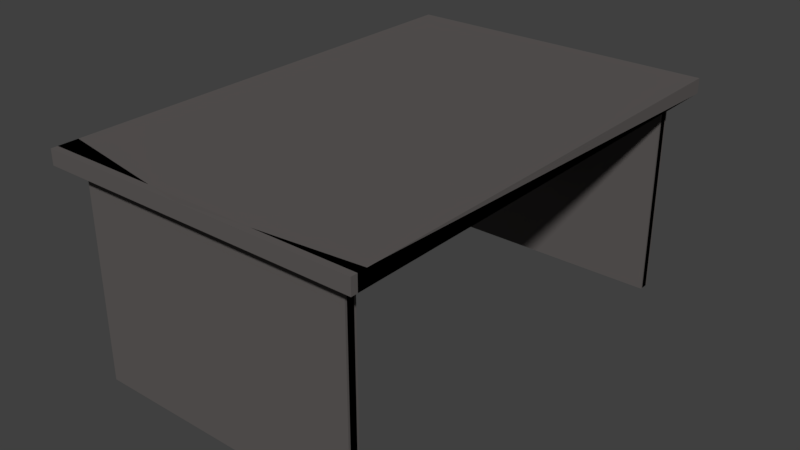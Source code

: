 # Source: deskgreyupdated.blend  (saved by Blender 2.79.0; exported with 4.5.12 LTS)
import bpy
from mathutils import Matrix  # noqa: F401  (used for matrix-valued properties, if any)

bpy.ops.wm.read_factory_settings(use_empty=True)
scene = bpy.context.scene
scene.name = 'Scene'

# ---- collections
col_collection_1 = bpy.data.collections.new('Collection 1'); scene.collection.children.link(col_collection_1)

# ---- materials (node trees are filled in below, after node groups)
mat_material = bpy.data.materials.new('Material')
mat_material.alpha_threshold = 0.0
mat_material.use_transparent_shadow = False
mat_material.diffuse_color = (0.1149, 0.1051, 0.1022, 1.0)
mat_material.roughness = 0.5
mat_material.line_color = (0.0, 0.0, 0.0, 1.0)

# ---- material node trees

# ---- world
world_world = bpy.data.worlds.new('World'); scene.world = world_world
world_world.color = (0.05088, 0.05088, 0.05088)
world_world.use_sun_shadow = False
world_world.sun_shadow_jitter_overblur = 0.0
world_world.cycles.sampling_method = 'MANUAL'

# ---- meshes
me_cube = bpy.data.meshes.new('Cube')
me_cube.from_pydata([(1.0, 48.54, -1.0), (1.0, 46.54, -1.0), (-1.0, 46.54, -1.0), (-1.0, 48.54, -1.0), (1.0, 48.54, 1.0), (1.0, 46.54, 1.0), (-1.0, 46.54, 1.0), (-1.0, 48.54, 1.0), (1.0, -48.99, -1.0), (1.0, -46.99, -1.0), (-1.0, -46.99, -1.0), (-1.0, -48.99, -1.0), (1.0, -48.99, 1.0), (1.0, -46.99, 1.0), (-1.0, -46.99, 1.0), (-1.0, -48.99, 1.0), (1.0, -48.99, 1.0), (1.0, -46.99, 1.0), (-1.0, -48.99, 1.0), (-1.0, -46.99, 1.0), (1.15, -49.14, 1.0), (1.15, -46.84, 1.0), (-1.15, -49.14, 1.0), (-1.15, -46.84, 1.0), (1.15, -49.14, 1.144), (1.15, -46.84, 1.144), (-1.15, -49.14, 1.144), (-1.15, -46.84, 1.144), (1.15, 51.13, 1.0), (-1.15, 51.13, 1.0), (1.15, -52.56, 1.0), (-1.15, -52.56, 1.0), (1.15, -52.56, 1.144), (-1.15, -52.56, 1.144), (1.09, -44.27, 1.0), (-1.09, -44.27, 1.0), (1.09, 48.56, 1.0), (-1.09, 48.56, 1.0), (0.9372, -41.77, 1.0), (-0.9095, -41.77, 1.0), (0.9372, 46.06, 1.0), (-0.9095, 46.06, 1.0), (0.9372, -41.77, 0.758), (-0.9095, -41.77, 0.758), (0.9372, 46.06, 0.758), (-0.9095, 46.06, 0.758), (-0.05747, -48.99, -1.0), (-0.05747, -46.99, -1.0), (-0.05747, -48.99, 1.0), (-0.05747, -46.99, 1.0), (-0.05747, -48.99, 1.0), (-0.05747, -46.99, 1.0), (-0.06609, -49.14, 1.0), (-0.06609, -46.84, 1.0), (-0.06609, 51.13, 1.0), (-0.06609, -52.56, 1.0), (-0.06609, -52.56, 1.144), (-0.06262, -44.27, 1.0), (-0.06262, 48.56, 1.0), (-0.03919, -41.77, 1.0), (-0.03919, 46.06, 1.0), (-0.03919, -41.77, 0.758), (-0.03919, 46.06, 0.758), (0.04712, -48.99, -1.0), (0.04712, -46.99, -1.0), (0.04712, -48.99, 1.0), (0.04712, -46.99, 1.0), (0.04712, -48.99, 1.0), (0.04712, -46.99, 1.0), (0.05418, -49.14, 1.0), (0.05418, -46.84, 1.0), (0.05418, 51.13, 1.0), (0.05418, -52.56, 1.0), (0.05418, -52.56, 1.144), (0.05134, -44.27, 1.0), (0.05134, 48.56, 1.0), (0.05738, -41.77, 1.0), (0.05738, 46.06, 1.0), (0.05738, -41.77, 0.758), (0.05738, 46.06, 0.758), (0.05738, -41.77, -0.07206), (-0.03919, -41.77, -0.07206), (0.05738, 46.06, -0.07206), (-0.03919, 46.06, -0.07206), (1.0, -48.54, -1.0), (1.0, -46.54, -1.0), (-1.0, -46.54, -1.0), (-1.0, -48.54, -1.0), (1.0, -48.54, 1.0), (1.0, -46.54, 1.0), (-1.0, -46.54, 1.0), (-1.0, -48.54, 1.0), (1.0, 48.99, -1.0), (1.0, 46.99, -1.0), (-1.0, 46.99, -1.0), (-1.0, 48.99, -1.0), (1.0, 48.99, 1.0), (1.0, 46.99, 1.0), (-1.0, 46.99, 1.0), (-1.0, 48.99, 1.0), (1.0, 48.99, 1.0), (1.0, 46.99, 1.0), (-1.0, 48.99, 1.0), (-1.0, 46.99, 1.0), (1.15, 49.14, 1.0), (1.15, 46.84, 1.0), (-1.15, 49.14, 1.0), (-1.15, 46.84, 1.0), (1.15, 49.14, 1.144), (1.15, 46.84, 1.144), (-1.15, 49.14, 1.144), (-1.15, 46.84, 1.144), (1.15, -51.13, 1.0), (-1.15, -51.13, 1.0), (1.15, -51.13, 1.144), (-1.15, -51.13, 1.144), (1.15, 52.56, 1.0), (-1.15, 52.56, 1.0), (1.15, 52.56, 1.144), (-1.15, 52.56, 1.144), (1.09, 44.27, 1.0), (-1.09, 44.27, 1.0), (1.09, -48.56, 1.0), (-1.09, -48.56, 1.0), (0.9372, 41.77, 1.0), (-0.9095, 41.77, 1.0), (0.9372, -46.06, 1.0), (-0.9095, -46.06, 1.0), (0.9372, 41.77, 0.758), (-0.9095, 41.77, 0.758), (0.9372, -46.06, 0.758), (-0.9095, -46.06, 0.758), (-0.05747, 48.99, -1.0), (-0.05747, 46.99, -1.0), (-0.05747, 48.99, 1.0), (-0.05747, 46.99, 1.0), (-0.05747, 48.99, 1.0), (-0.05747, 46.99, 1.0), (-0.06609, 49.14, 1.0), (-0.06609, 46.84, 1.0), (-0.06609, -51.13, 1.0), (-0.06609, -51.13, 1.144), (-0.06609, 52.56, 1.0), (-0.06609, 52.56, 1.144), (-0.06262, 44.27, 1.0), (-0.06262, -48.56, 1.0), (-0.03919, 41.77, 1.0), (-0.03919, -46.06, 1.0), (-0.03919, 41.77, 0.758), (-0.03919, -46.06, 0.758), (0.04712, 48.99, -1.0), (0.04712, 46.99, -1.0), (0.04712, 48.99, 1.0), (0.04712, 46.99, 1.0), (0.04712, 48.99, 1.0), (0.04712, 46.99, 1.0), (0.05418, 49.14, 1.0), (0.05418, 46.84, 1.0), (0.05418, -51.13, 1.0), (0.05418, -51.13, 1.144), (0.05418, 52.56, 1.0), (0.05418, 52.56, 1.144), (0.05134, 44.27, 1.0), (0.05134, -48.56, 1.0), (0.05738, 41.77, 1.0), (0.05738, -46.06, 1.0), (0.05738, 41.77, 0.758), (0.05738, -46.06, 0.758), (0.05738, 41.77, -0.07206), (-0.03919, 41.77, -0.07206), (0.05738, -46.06, -0.07206), (-0.03919, -46.06, -0.07206)], [], [(0, 1, 2, 3), (4, 7, 6, 5), (0, 4, 5, 1), (1, 5, 6, 2), (2, 6, 7, 3), (4, 0, 3, 7), (46, 11, 10, 47), (14, 15, 18, 19), (8, 9, 13, 12), (47, 10, 14, 49), (10, 11, 15, 14), (65, 48, 15, 11, 46, 63, 8, 12), (51, 19, 23, 53), (65, 12, 16, 67), (49, 14, 19, 51), (12, 13, 17, 16), (53, 23, 35, 57), (16, 17, 21, 20), (19, 18, 22, 23), (67, 16, 20, 69), (20, 21, 25, 24), (23, 22, 26, 27), (25, 21, 28), (23, 27, 29), (72, 30, 32, 73), (20, 24, 32, 30), (69, 20, 30, 72), (26, 22, 31, 33), (36, 34, 38, 40), (23, 29, 37, 35), (71, 28, 36, 75), (28, 21, 34, 36), (39, 41, 45, 43), (75, 36, 40, 77), (35, 37, 41, 39), (57, 35, 39, 59), (61, 43, 45, 62), (59, 39, 43, 61), (40, 38, 42, 44), (77, 40, 44, 79), (41, 60, 62, 45), (76, 59, 61, 78), (62, 79, 82, 83), (74, 57, 59, 76), (37, 58, 60, 41), (29, 54, 58, 37), (22, 52, 55, 31), (31, 55, 56, 33), (18, 50, 52, 22), (70, 53, 57, 74), (66, 49, 51, 68), (15, 48, 50, 18), (68, 51, 53, 70), (64, 47, 49, 66), (63, 46, 47, 64), (8, 63, 64, 9), (9, 64, 66, 13), (17, 68, 70, 21), (13, 66, 68, 17), (21, 70, 74, 34), (73, 32, 24, 25, 28, 71, 54, 29, 27, 26, 33, 56), (34, 74, 76, 38), (42, 78, 79, 44), (38, 76, 78, 42), (60, 77, 79, 62), (58, 75, 77, 60), (54, 71, 75, 58), (52, 69, 72, 55), (55, 72, 73, 56), (50, 67, 69, 52), (48, 65, 67, 50), (80, 81, 83, 82), (79, 78, 80, 82), (61, 62, 83, 81), (78, 61, 81, 80), (84, 87, 86, 85), (88, 89, 90, 91), (84, 85, 89, 88), (85, 86, 90, 89), (86, 87, 91, 90), (88, 91, 87, 84), (132, 133, 94, 95), (98, 103, 102, 99), (92, 96, 97, 93), (133, 135, 98, 94), (94, 98, 99, 95), (150, 132, 95, 99, 134, 152, 96, 92), (137, 139, 107, 103), (152, 154, 100, 96), (135, 137, 103, 98), (96, 100, 101, 97), (139, 144, 121, 107), (100, 104, 105, 101), (103, 107, 106, 102), (154, 156, 104, 100), (104, 108, 109, 105), (107, 111, 110, 106), (140, 141, 115, 113), (109, 114, 112, 105), (107, 113, 115, 111), (160, 161, 118, 116), (104, 116, 118, 108), (156, 160, 116, 104), (110, 119, 117, 106), (122, 126, 124, 120), (107, 121, 123, 113), (158, 163, 122, 112), (112, 122, 120, 105), (125, 129, 131, 127), (163, 165, 126, 122), (121, 125, 127, 123), (144, 146, 125, 121), (148, 149, 131, 129), (146, 148, 129, 125), (126, 130, 128, 124), (165, 167, 130, 126), (127, 131, 149, 147), (164, 166, 148, 146), (149, 171, 170, 167), (162, 164, 146, 144), (123, 127, 147, 145), (113, 123, 145, 140), (106, 117, 142, 138), (117, 119, 143, 142), (158, 159, 141, 140), (102, 106, 138, 136), (157, 162, 144, 139), (153, 155, 137, 135), (99, 102, 136, 134), (155, 157, 139, 137), (151, 153, 135, 133), (150, 151, 133, 132), (92, 93, 151, 150), (93, 97, 153, 151), (101, 105, 157, 155), (97, 101, 155, 153), (105, 120, 162, 157), (108, 118, 161, 143, 119, 110, 111, 115, 141, 159, 114, 109), (112, 114, 159, 158), (120, 124, 164, 162), (128, 130, 167, 166), (124, 128, 166, 164), (147, 149, 167, 165), (145, 147, 165, 163), (140, 145, 163, 158), (138, 142, 160, 156), (142, 143, 161, 160), (136, 138, 156, 154), (134, 136, 154, 152), (168, 170, 171, 169), (167, 170, 168, 166), (148, 169, 171, 149), (166, 168, 169, 148)])
_uv = me_cube.uv_layers.new(name='UVMap')
_uv.uv.foreach_set('vector', [0.8654, 0.1157, 0.953, 0.1157, 0.953, 0.135, 0.8654, 0.135, 0.953, 0.2122, 0.8654, 0.2122, 0.8654, 0.1929, 0.953, 0.1929, 0.953, 0.1543, 0.8654, 0.1543, 0.8654, 0.135, 0.953, 0.135, 0.7778, 0.1543, 0.7778, 0.135, 0.8654, 0.135, 0.8654, 0.1543, 0.8654, 0.1543, 0.953, 0.1543, 0.953, 0.1736, 0.8654, 0.1736, 0.953, 0.0, 0.953, 0.01929, 0.8654, 0.01929, 0.8654, 8.048e-09, 0.9067, 0.05786, 0.8654, 0.05786, 0.8654, 0.03858, 0.9067, 0.03858, 0.0, 0.0, 0.0, 0.0, 0.0, 0.0, 0.0, 0.0, 0.8654, 0.0, 0.8654, 0.01929, 0.7778, 0.01929, 0.7778, 0.0, 0.8654, 0.1066, 0.8654, 0.1157, 0.7778, 0.1157, 0.7778, 0.1066, 0.7778, 0.07715, 0.7778, 0.05786, 0.8654, 0.05786, 0.8654, 0.07715, 0.7778, 0.1837, 0.7778, 0.1827, 0.7778, 0.1736, 0.8654, 0.1736, 0.8654, 0.1827, 0.8654, 0.1837, 0.8654, 0.1929, 0.7778, 0.1929, 0.05288, 0.05377, 0.09417, 0.05377, 0.1007, 0.05521, 0.05326, 0.05521, 0.0, 0.0, 0.0, 0.0, 0.0, 0.0, 0.0, 0.0, 0.0, 0.0, 0.0, 0.0, 0.0, 0.0, 0.0, 0.0, 0.0, 0.0, 0.0, 0.0, 0.0, 0.0, 0.0, 0.0, 0.05326, 0.05521, 0.1007, 0.05521, 0.09809, 0.07999, 0.05311, 0.07999, 0.006565, 0.03448, 0.006565, 0.05377, 7.832e-08, 0.05521, 1.044e-08, 0.03303, 0.09417, 0.05377, 0.09417, 0.03448, 0.1007, 0.03303, 0.1007, 0.05521, 0.0483, 0.03448, 0.006565, 0.03448, 1.044e-08, 0.03303, 0.04799, 0.03303, 0.7504, 0.967, 0.7504, 0.9448, 0.7567, 0.9448, 0.7567, 0.967, 0.7567, 0.05521, 0.7567, 0.03303, 0.7631, 0.03303, 0.7631, 0.05521, 0.7567, 0.9448, 0.7504, 0.9448, 0.7504, 0.0, 0.7567, 0.05521, 0.7631, 0.05521, 0.7567, 1.0, 0.953, 0.1292, 0.953, 0.1186, 0.9594, 0.1186, 0.9594, 0.1292, 0.7504, 0.967, 0.7567, 0.967, 0.7567, 1.0, 0.7504, 1.0, 0.04799, 0.03303, 1.044e-08, 0.03303, 0.0, 0.0, 0.04799, 0.0, 0.7631, 0.03303, 0.7567, 0.03303, 0.7567, 0.0, 0.7631, 0.0, 0.002643, 0.9752, 0.002642, 0.07999, 0.009315, 0.1041, 0.009316, 0.9511, 0.1007, 0.05521, 0.1007, 1.0, 0.09809, 0.9752, 0.09809, 0.07999, 0.04799, 1.0, 4.543e-07, 1.0, 0.002643, 0.9752, 0.04812, 0.9752, 4.543e-07, 1.0, 7.832e-08, 0.05521, 0.002642, 0.07999, 0.002643, 0.9752, 0.7335, 0.847, 0.7335, 0.0, 0.7441, 0.0, 0.7441, 0.847, 0.04812, 0.9752, 0.002643, 0.9752, 0.009316, 0.9511, 0.04785, 0.9511, 0.09809, 0.07999, 0.09809, 0.9752, 0.0902, 0.9511, 0.0902, 0.1041, 0.05311, 0.07999, 0.09809, 0.07999, 0.0902, 0.1041, 0.05208, 0.1041, 0.5562, 0.847, 0.5181, 0.847, 0.5181, 0.0, 0.5562, 0.0, 0.953, 0.008393, 0.953, 0.0, 0.9636, 0.0, 0.9636, 0.008393, 0.7017, 0.847, 0.7017, 0.0, 0.7123, 0.0, 0.7123, 0.847, 0.953, 0.06191, 0.953, 0.05343, 0.9636, 0.05343, 0.9636, 0.06191, 0.953, 0.07124, 0.953, 0.06284, 0.9636, 0.06284, 0.9636, 0.07124, 0.953, 0.009324, 0.953, 0.008393, 0.9636, 0.008393, 0.9636, 0.009324, 0.9636, 0.06284, 0.9636, 0.06191, 1.0, 0.06191, 1.0, 0.06284, 0.04812, 0.07999, 0.05311, 0.07999, 0.05208, 0.1041, 0.04785, 0.1041, 0.09809, 0.9752, 0.05311, 0.9752, 0.05208, 0.9511, 0.0902, 0.9511, 0.1007, 1.0, 0.05326, 1.0, 0.05311, 0.9752, 0.09809, 0.9752, 0.1007, 0.03303, 0.05326, 0.03303, 0.05326, 0.0, 0.1007, 0.0, 0.953, 0.1408, 0.953, 0.1303, 0.9594, 0.1303, 0.9594, 0.1408, 0.09417, 0.03448, 0.05288, 0.03448, 0.05326, 0.03303, 0.1007, 0.03303, 0.04799, 0.05521, 0.05326, 0.05521, 0.05311, 0.07999, 0.04812, 0.07999, 0.0, 0.0, 0.0, 0.0, 0.0, 0.0, 0.0, 0.0, 0.0, 0.0, 0.0, 0.0, 0.0, 0.0, 0.0, 0.0, 0.0483, 0.05377, 0.05288, 0.05377, 0.05326, 0.05521, 0.04799, 0.05521, 0.8654, 0.1056, 0.8654, 0.1066, 0.7778, 0.1066, 0.7778, 0.1056, 0.9113, 0.05786, 0.9067, 0.05786, 0.9067, 0.03858, 0.9113, 0.03858, 0.953, 0.05786, 0.9113, 0.05786, 0.9113, 0.03858, 0.953, 0.03858, 0.8654, 0.09644, 0.8654, 0.1056, 0.7778, 0.1056, 0.7778, 0.09644, 0.006565, 0.05377, 0.0483, 0.05377, 0.04799, 0.05521, 7.832e-08, 0.05521, 0.0, 0.0, 0.0, 0.0, 0.0, 0.0, 0.0, 0.0, 7.832e-08, 0.05521, 0.04799, 0.05521, 0.04812, 0.07999, 0.002642, 0.07999, 0.2542, 0.0, 0.3022, 0.0, 0.3022, 0.03303, 0.3022, 0.05521, 0.3022, 1.0, 0.2542, 1.0, 0.2489, 1.0, 0.2015, 1.0, 0.2015, 0.05521, 0.2015, 0.03303, 0.2015, 0.0, 0.2489, 0.0, 0.002642, 0.07999, 0.04812, 0.07999, 0.04785, 0.1041, 0.009315, 0.1041, 0.48, 0.847, 0.4415, 0.847, 0.4415, 0.0, 0.48, 0.0, 0.953, 0.01781, 0.953, 0.009324, 0.9636, 0.009324, 0.9636, 0.01781, 0.953, 0.06284, 0.953, 0.06191, 0.9636, 0.06191, 0.9636, 0.06284, 0.05311, 0.9752, 0.04812, 0.9752, 0.04785, 0.9511, 0.05208, 0.9511, 0.05326, 1.0, 0.04799, 1.0, 0.04812, 0.9752, 0.05311, 0.9752, 0.05326, 0.03303, 0.04799, 0.03303, 0.04799, 0.0, 0.05326, 0.0, 0.953, 0.1303, 0.953, 0.1292, 0.9594, 0.1292, 0.9594, 0.1303, 0.05288, 0.03448, 0.0483, 0.03448, 0.04799, 0.03303, 0.05326, 0.03303, 0.0, 0.0, 0.0, 0.0, 0.0, 0.0, 0.0, 0.0, 0.7778, 0.847, 0.7736, 0.847, 0.7736, 0.0, 0.7778, 0.0, 0.5926, 0.847, 0.5926, 0.0, 0.629, 0.0, 0.629, 0.847, 0.6653, 0.847, 0.6653, 0.0, 0.7017, 0.0, 0.7017, 0.847, 0.9636, 0.009324, 0.9636, 0.008393, 1.0, 0.008393, 1.0, 0.009324, 0.953, 0.09644, 0.8654, 0.09644, 0.8654, 0.07715, 0.953, 0.07715, 0.953, 0.1736, 0.953, 0.1929, 0.8654, 0.1929, 0.8654, 0.1736, 0.953, 0.09644, 0.953, 0.1157, 0.8654, 0.1157, 0.8654, 0.09644, 0.8654, 0.1157, 0.8654, 0.135, 0.7778, 0.135, 0.7778, 0.1157, 0.7778, 0.2122, 0.7778, 0.1929, 0.8654, 0.1929, 0.8654, 0.2122, 0.8654, 0.03858, 0.8654, 0.01929, 0.953, 0.01929, 0.953, 0.03858, 0.9067, 0.05786, 0.9067, 0.07715, 0.8654, 0.07715, 0.8654, 0.05786, 0.0, 0.0, 0.0, 0.0, 0.0, 0.0, 0.0, 0.0, 0.8654, 0.03858, 0.7778, 0.03858, 0.7778, 0.01929, 0.8654, 0.01929, 0.8242, 0.1736, 0.8242, 0.1543, 0.8654, 0.1543, 0.8654, 0.1736, 0.7778, 0.03858, 0.8654, 0.03858, 0.8654, 0.05786, 0.7778, 0.05786, 0.8237, 0.09644, 0.8191, 0.09644, 0.7778, 0.09644, 0.7778, 0.07715, 0.8191, 0.07715, 0.8237, 0.07715, 0.8654, 0.07715, 0.8654, 0.09644, 0.3501, 0.05377, 0.3497, 0.05521, 0.3022, 0.05521, 0.3088, 0.05377, 0.0, 0.0, 0.0, 0.0, 0.0, 0.0, 0.0, 0.0, 0.0, 0.0, 0.0, 0.0, 0.0, 0.0, 0.0, 0.0, 0.0, 0.0, 0.0, 0.0, 0.0, 0.0, 0.0, 0.0, 0.3497, 0.05521, 0.3498, 0.07999, 0.3048, 0.07999, 0.3022, 0.05521, 0.3964, 0.03448, 0.4029, 0.03303, 0.4029, 0.05521, 0.3964, 0.05377, 0.3088, 0.05377, 0.3022, 0.05521, 0.3022, 0.03303, 0.3088, 0.03448, 0.3546, 0.03448, 0.3549, 0.03303, 0.4029, 0.03303, 0.3964, 0.03448, 0.7441, 0.03303, 0.7504, 0.03303, 0.7504, 0.05521, 0.7441, 0.05521, 0.7631, 0.9448, 0.7694, 0.9448, 0.7694, 0.967, 0.7631, 0.967, 0.953, 0.08296, 0.9594, 0.08296, 0.9594, 0.09342, 0.953, 0.09342, 0.7504, 0.05521, 0.7504, 1.0, 0.7441, 1.0, 0.7441, 0.05521, 0.7631, 0.9448, 0.7631, 0.0, 0.7694, 0.0, 0.7694, 0.9448, 0.953, 0.1081, 0.9594, 0.1081, 0.9594, 0.1186, 0.953, 0.1186, 0.7441, 0.03303, 0.7441, 0.0, 0.7504, 0.0, 0.7504, 0.03303, 0.3549, 0.03303, 0.3549, 0.0, 0.4029, 0.0, 0.4029, 0.03303, 0.7694, 0.967, 0.7694, 1.0, 0.7631, 1.0, 0.7631, 0.967, 0.4003, 0.9752, 0.3936, 0.9511, 0.3936, 0.1041, 0.4003, 0.07999, 0.3022, 0.05521, 0.3048, 0.07999, 0.3048, 0.9752, 0.3022, 1.0, 0.3549, 1.0, 0.3548, 0.9752, 0.4003, 0.9752, 0.4029, 1.0, 0.4029, 1.0, 0.4003, 0.9752, 0.4003, 0.07999, 0.4029, 0.05521, 0.7229, 0.0, 0.7335, 0.0, 0.7335, 0.847, 0.7229, 0.847, 0.3548, 0.9752, 0.3551, 0.9511, 0.3936, 0.9511, 0.4003, 0.9752, 0.3048, 0.07999, 0.3127, 0.1041, 0.3127, 0.9511, 0.3048, 0.9752, 0.3498, 0.07999, 0.3509, 0.1041, 0.3127, 0.1041, 0.3048, 0.07999, 0.5181, 0.0, 0.5181, 0.847, 0.48, 0.847, 0.48, 0.0, 0.953, 0.02723, 0.9636, 0.02723, 0.9636, 0.03562, 0.953, 0.03562, 0.7123, 0.0, 0.7229, 0.0, 0.7229, 0.847, 0.7123, 0.847, 0.953, 0.04494, 0.9636, 0.04494, 0.9636, 0.05343, 0.953, 0.05343, 0.953, 0.03562, 0.9636, 0.03562, 0.9636, 0.04401, 0.953, 0.04401, 0.953, 0.02629, 0.9636, 0.02629, 0.9636, 0.02723, 0.953, 0.02723, 0.9636, 0.04401, 1.0, 0.04401, 1.0, 0.04494, 0.9636, 0.04494, 0.3548, 0.07999, 0.3551, 0.1041, 0.3509, 0.1041, 0.3498, 0.07999, 0.3048, 0.9752, 0.3127, 0.9511, 0.3509, 0.9511, 0.3498, 0.9752, 0.3022, 1.0, 0.3048, 0.9752, 0.3498, 0.9752, 0.3497, 1.0, 0.3022, 0.03303, 0.3022, 0.0, 0.3497, 0.0, 0.3497, 0.03303, 0.953, 0.09644, 0.9594, 0.09644, 0.9594, 0.1069, 0.953, 0.1069, 0.953, 0.0818, 0.9594, 0.0818, 0.9594, 0.08296, 0.953, 0.08296, 0.3088, 0.03448, 0.3022, 0.03303, 0.3497, 0.03303, 0.3501, 0.03448, 0.3549, 0.05521, 0.3548, 0.07999, 0.3498, 0.07999, 0.3497, 0.05521, 0.0, 0.0, 0.0, 0.0, 0.0, 0.0, 0.0, 0.0, 0.0, 0.0, 0.0, 0.0, 0.0, 0.0, 0.0, 0.0, 0.3546, 0.05377, 0.3549, 0.05521, 0.3497, 0.05521, 0.3501, 0.05377, 0.8196, 0.1736, 0.8196, 0.1543, 0.8242, 0.1543, 0.8242, 0.1736, 0.9113, 0.05786, 0.9113, 0.07715, 0.9067, 0.07715, 0.9067, 0.05786, 0.953, 0.05786, 0.953, 0.07715, 0.9113, 0.07715, 0.9113, 0.05786, 0.7778, 0.1736, 0.7778, 0.1543, 0.8196, 0.1543, 0.8196, 0.1736, 0.3964, 0.05377, 0.4029, 0.05521, 0.3549, 0.05521, 0.3546, 0.05377, 0.0, 0.0, 0.0, 0.0, 0.0, 0.0, 0.0, 0.0, 0.4029, 0.05521, 0.4003, 0.07999, 0.3548, 0.07999, 0.3549, 0.05521, 0.1007, 0.03303, 0.1007, 0.0, 0.1487, 0.0, 0.154, 0.0, 0.2015, 0.0, 0.2015, 0.03303, 0.2015, 0.05521, 0.2015, 1.0, 0.154, 1.0, 0.1487, 1.0, 0.1007, 1.0, 0.1007, 0.05521, 0.953, 0.07124, 0.9594, 0.07124, 0.9594, 0.0818, 0.953, 0.0818, 0.4003, 0.07999, 0.3936, 0.1041, 0.3551, 0.1041, 0.3548, 0.07999, 0.4029, 0.847, 0.4029, 0.0, 0.4415, 0.0, 0.4415, 0.847, 0.953, 0.01781, 0.9636, 0.01781, 0.9636, 0.02629, 0.953, 0.02629, 0.953, 0.04401, 0.9636, 0.04401, 0.9636, 0.04494, 0.953, 0.04494, 0.3498, 0.9752, 0.3509, 0.9511, 0.3551, 0.9511, 0.3548, 0.9752, 0.3497, 1.0, 0.3498, 0.9752, 0.3548, 0.9752, 0.3549, 1.0, 0.3497, 0.03303, 0.3497, 0.0, 0.3549, 0.0, 0.3549, 0.03303, 0.953, 0.1069, 0.9594, 0.1069, 0.9594, 0.1081, 0.953, 0.1081, 0.3501, 0.03448, 0.3497, 0.03303, 0.3549, 0.03303, 0.3546, 0.03448, 0.0, 0.0, 0.0, 0.0, 0.0, 0.0, 0.0, 0.0, 0.7736, 0.0, 0.7736, 0.847, 0.7694, 0.847, 0.7694, 0.0, 0.5562, 0.0, 0.5926, 0.0, 0.5926, 0.847, 0.5563, 0.847, 0.629, 0.0, 0.6653, 0.0, 0.6653, 0.847, 0.629, 0.847, 0.9636, 0.02629, 1.0, 0.02629, 1.0, 0.02723, 0.9636, 0.02723])
me_cube.materials.append(mat_material)
me_cube.use_remesh_preserve_volume = False
me_cube.use_remesh_preserve_attributes = False
me_cube.use_mirror_vertex_groups = False
me_cube.update()

# ---- objects
ob_cube = bpy.data.objects.new('Cube', me_cube)

# ---- transforms, parenting, visibility, modifiers, constraints
ob_cube.location = (0.0, 0.0, 0.0)
ob_cube.scale = (2.565, 0.08436, 1.899)
ob_cube.lock_rotations_4d = False
ob_cube.empty_display_type = 'ARROWS'
ob_cube.lineart.crease_threshold = 0.0

# ---- collection membership
col_collection_1.objects.link(ob_cube)

# ---- scene / render settings (as saved in the file)
scene.frame_start = 1; scene.frame_end = 250; scene.frame_set(1)
scene.render.engine = 'BLENDER_EEVEE_NEXT'
scene.render.resolution_percentage = 50
scene.render.dither_intensity = 0.0
scene.cycles.use_denoising = False
scene.cycles.samples = 128
scene.cycles.sampling_pattern = 'TABULATED_SOBOL'
scene.cycles.use_adaptive_sampling = False
scene.cycles.use_light_tree = False
scene.cycles.blur_glossy = 0.0
scene.cycles.sample_clamp_indirect = 0.0
scene.view_settings.view_transform = 'Standard'
bpy.context.view_layer.update()

# ---- added for rendering (the .blend has no active camera and no usable light): camera, sun
cam_auto = bpy.data.cameras.new('AutoCamera')
cam_auto.lens = 50.0
cam_auto.sensor_width = 36.0
cam_auto.clip_end = 1000.0
ob_auto_camera = bpy.data.objects.new('AutoCamera', cam_auto)
scene.collection.objects.link(ob_auto_camera)
ob_auto_camera.location = (10.5507, -12.6609, 8.57758)
ob_auto_camera.rotation_euler = (1.09748, -7.21219e-08, 0.694738)
scene.camera = ob_auto_camera
light_auto_sun = bpy.data.lights.new('AutoSun', 'SUN')
light_auto_sun.energy = 3.0
light_auto_sun.angle = 0.0523599
ob_auto_sun = bpy.data.objects.new('AutoSun', light_auto_sun)
scene.collection.objects.link(ob_auto_sun)
ob_auto_sun.rotation_euler = (0.872665, 0.174533, 0.523599)
bpy.context.view_layer.update()
